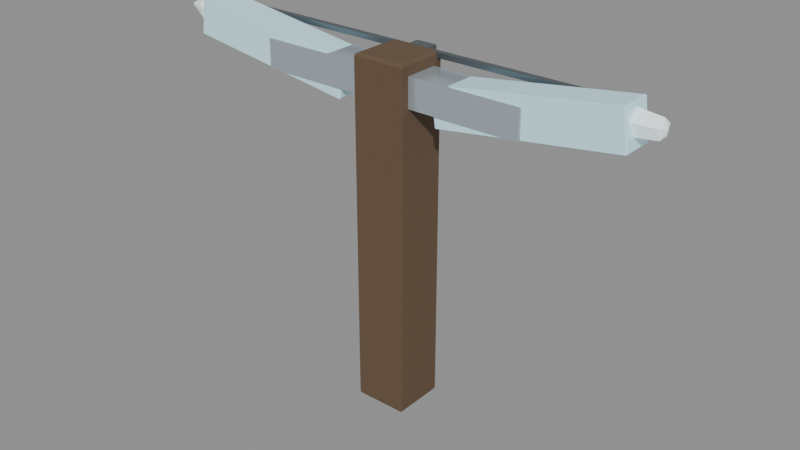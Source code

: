 # Source: crystal-weapon-crossbow.blend  (saved by Blender 5.0.118; exported with 4.5.12 LTS)
import bpy
from mathutils import Matrix  # noqa: F401  (used for matrix-valued properties, if any)

bpy.ops.wm.read_factory_settings(use_empty=True)
scene = bpy.context.scene
scene.name = 'Scene'

# ---- materials (node trees are filled in below, after node groups)
mat_magenheim_crystal_weapon_crystal_weapon_crossbow_grip = bpy.data.materials.new('magenheim.crystal-weapon.crystal-weapon-crossbow.grip')
mat_magenheim_crystal_weapon_crystal_weapon_crossbow_grip.use_backface_culling = True
mat_magenheim_crystal_weapon_crystal_weapon_crossbow_blackmetal = bpy.data.materials.new('magenheim.crystal-weapon.crystal-weapon-crossbow.blackmetal')
mat_magenheim_crystal_weapon_crystal_weapon_crossbow_blackmetal.use_backface_culling = True
mat_magenheim_crystal_weapon_crystal_weapon_crossbow_silver = bpy.data.materials.new('magenheim.crystal-weapon.crystal-weapon-crossbow.silver')
mat_magenheim_crystal_weapon_crystal_weapon_crossbow_silver.use_backface_culling = True
mat_magenheim_crystal_weapon_crystal_weapon_crossbow_crystal = bpy.data.materials.new('magenheim.crystal-weapon.crystal-weapon-crossbow.crystal')
mat_magenheim_crystal_weapon_crystal_weapon_crossbow_crystal.use_backface_culling = True
mat_magenheim_crystal_weapon_crystal_weapon_crossbow_crystal_bright = bpy.data.materials.new('magenheim.crystal-weapon.crystal-weapon-crossbow.crystal-bright')
mat_magenheim_crystal_weapon_crystal_weapon_crossbow_crystal_bright.use_backface_culling = True
mat_magenheim_crystal_weapon_crystal_weapon_crossbow_rainbow_5 = bpy.data.materials.new('magenheim.crystal-weapon.crystal-weapon-crossbow.rainbow.5')
mat_magenheim_crystal_weapon_crystal_weapon_crossbow_rainbow_5.use_backface_culling = True

# ---- material node trees
mat_magenheim_crystal_weapon_crystal_weapon_crossbow_grip.use_nodes = True; mat_magenheim_crystal_weapon_crystal_weapon_crossbow_grip.node_tree.nodes.clear()
_N = mat_magenheim_crystal_weapon_crystal_weapon_crossbow_grip.node_tree.nodes; _L = mat_magenheim_crystal_weapon_crystal_weapon_crossbow_grip.node_tree.links
n0 = _N.new('ShaderNodeBsdfPrincipled'); n0.name = 'Principled BSDF'; n0.location = (-200, 100)
n0.inputs[0].default_value = (0.13, 0.08, 0.045, 1.0)
n0.inputs[2].default_value = 0.78
n0.inputs[27].default_value = (0.0, 0.0, 0.0, 1.0)
n0.inputs[28].default_value = 1.0
n1 = _N.new('ShaderNodeOutputMaterial'); n1.name = 'Material Output'; n1.location = (200, 100)
_L.new(n0.outputs[0], n1.inputs[0])
n1.is_active_output = True
mat_magenheim_crystal_weapon_crystal_weapon_crossbow_blackmetal.use_nodes = True; mat_magenheim_crystal_weapon_crystal_weapon_crossbow_blackmetal.node_tree.nodes.clear()
_N = mat_magenheim_crystal_weapon_crystal_weapon_crossbow_blackmetal.node_tree.nodes; _L = mat_magenheim_crystal_weapon_crystal_weapon_crossbow_blackmetal.node_tree.links
n0 = _N.new('ShaderNodeBsdfPrincipled'); n0.name = 'Principled BSDF'; n0.location = (-200, 100)
n0.inputs[0].default_value = (0.16, 0.19, 0.21, 1.0)
n0.inputs[1].default_value = 0.72
n0.inputs[2].default_value = 0.34
n0.inputs[27].default_value = (0.0, 0.0, 0.0, 1.0)
n0.inputs[28].default_value = 1.0
n1 = _N.new('ShaderNodeOutputMaterial'); n1.name = 'Material Output'; n1.location = (200, 100)
_L.new(n0.outputs[0], n1.inputs[0])
n1.is_active_output = True
mat_magenheim_crystal_weapon_crystal_weapon_crossbow_silver.use_nodes = True; mat_magenheim_crystal_weapon_crystal_weapon_crossbow_silver.node_tree.nodes.clear()
_N = mat_magenheim_crystal_weapon_crystal_weapon_crossbow_silver.node_tree.nodes; _L = mat_magenheim_crystal_weapon_crystal_weapon_crossbow_silver.node_tree.links
n0 = _N.new('ShaderNodeBsdfPrincipled'); n0.name = 'Principled BSDF'; n0.location = (-200, 100)
n0.inputs[0].default_value = (0.56, 0.65, 0.72, 1.0)
n0.inputs[1].default_value = 0.58
n0.inputs[2].default_value = 0.22
n0.inputs[27].default_value = (0.0, 0.0, 0.0, 1.0)
n0.inputs[28].default_value = 0.65
n1 = _N.new('ShaderNodeOutputMaterial'); n1.name = 'Material Output'; n1.location = (200, 100)
_L.new(n0.outputs[0], n1.inputs[0])
n1.is_active_output = True
mat_magenheim_crystal_weapon_crystal_weapon_crossbow_crystal.use_nodes = True; mat_magenheim_crystal_weapon_crystal_weapon_crossbow_crystal.node_tree.nodes.clear()
_N = mat_magenheim_crystal_weapon_crystal_weapon_crossbow_crystal.node_tree.nodes; _L = mat_magenheim_crystal_weapon_crystal_weapon_crossbow_crystal.node_tree.links
n0 = _N.new('ShaderNodeBsdfPrincipled'); n0.name = 'Principled BSDF'; n0.location = (-200, 100)
n0.inputs[0].default_value = (0.55, 0.86, 0.94, 1.0)
n0.inputs[1].default_value = 0.03
n0.inputs[2].default_value = 0.22
n0.inputs[27].default_value = (0.165, 0.258, 0.282, 1.0)
n0.inputs[28].default_value = 0.65
n1 = _N.new('ShaderNodeOutputMaterial'); n1.name = 'Material Output'; n1.location = (200, 100)
_L.new(n0.outputs[0], n1.inputs[0])
n1.is_active_output = True
mat_magenheim_crystal_weapon_crystal_weapon_crossbow_crystal_bright.use_nodes = True; mat_magenheim_crystal_weapon_crystal_weapon_crossbow_crystal_bright.node_tree.nodes.clear()
_N = mat_magenheim_crystal_weapon_crystal_weapon_crossbow_crystal_bright.node_tree.nodes; _L = mat_magenheim_crystal_weapon_crystal_weapon_crossbow_crystal_bright.node_tree.links
n0 = _N.new('ShaderNodeBsdfPrincipled'); n0.name = 'Principled BSDF'; n0.location = (-200, 100)
n0.inputs[0].default_value = (0.84, 0.97, 1.0, 1.0)
n0.inputs[1].default_value = 0.02
n0.inputs[2].default_value = 0.22
n0.inputs[27].default_value = (0.42, 0.485, 0.5, 1.0)
n0.inputs[28].default_value = 0.65
n1 = _N.new('ShaderNodeOutputMaterial'); n1.name = 'Material Output'; n1.location = (200, 100)
_L.new(n0.outputs[0], n1.inputs[0])
n1.is_active_output = True
mat_magenheim_crystal_weapon_crystal_weapon_crossbow_rainbow_5.use_nodes = True; mat_magenheim_crystal_weapon_crystal_weapon_crossbow_rainbow_5.node_tree.nodes.clear()
_N = mat_magenheim_crystal_weapon_crystal_weapon_crossbow_rainbow_5.node_tree.nodes; _L = mat_magenheim_crystal_weapon_crystal_weapon_crossbow_rainbow_5.node_tree.links
n0 = _N.new('ShaderNodeBsdfPrincipled'); n0.name = 'Principled BSDF'; n0.location = (-200, 100)
n0.inputs[0].default_value = (0.3, 0.4, 1.0, 1.0)
n0.inputs[1].default_value = 0.02
n0.inputs[2].default_value = 0.22
n0.inputs[27].default_value = (0.102, 0.136, 0.34, 1.0)
n0.inputs[28].default_value = 0.65
n1 = _N.new('ShaderNodeOutputMaterial'); n1.name = 'Material Output'; n1.location = (200, 100)
_L.new(n0.outputs[0], n1.inputs[0])
n1.is_active_output = True

# ---- meshes
me_stock = bpy.data.meshes.new('stock')
me_stock.from_pydata([(-0.09, 0.09, -0.6), (0.09, 0.09, -0.6), (0.09, 0.09, 0.6), (-0.09, 0.09, 0.6), (-0.09, -0.09, -0.6), (0.09, -0.09, -0.6), (0.09, -0.09, 0.6), (-0.09, -0.09, 0.6)], [], [(0, 3, 2), (0, 2, 1), (4, 5, 6), (4, 6, 7), (0, 4, 7), (0, 7, 3), (1, 2, 6), (1, 6, 5), (0, 1, 5), (0, 5, 4), (3, 7, 6), (3, 6, 2)])
_uv = me_stock.uv_layers.new(name='UVMap')
_uv.uv.foreach_set('vector', [0.004581, 0.9954, 0.004581, 0.004581, 0.1532, 0.004581, 0.004581, 0.9954, 0.1532, 0.004581, 0.1532, 0.9954, 0.311, 0.9954, 0.1624, 0.9954, 0.1624, 0.004581, 0.311, 0.9954, 0.1624, 0.004581, 0.311, 0.004581, 0.4688, 0.9954, 0.3202, 0.9954, 0.3202, 0.004581, 0.4688, 0.9954, 0.3202, 0.004581, 0.4688, 0.004581, 0.4779, 0.9954, 0.4779, 0.004581, 0.6266, 0.004581, 0.4779, 0.9954, 0.6266, 0.004581, 0.6266, 0.9954, 0.7844, 0.004581, 0.7844, 0.1532, 0.6357, 0.1532, 0.7844, 0.004581, 0.6357, 0.1532, 0.6357, 0.004581, 0.7844, 0.311, 0.6357, 0.311, 0.6357, 0.1624, 0.7844, 0.311, 0.6357, 0.1624, 0.7844, 0.1624])
me_stock.materials.append(mat_magenheim_crystal_weapon_crystal_weapon_crossbow_grip)
me_stock.update()
me_stock_spine = bpy.data.meshes.new('stock-spine')
me_stock_spine.from_pydata([(-0.0375, 0.0275, -0.525), (0.0375, 0.0275, -0.525), (0.0375, 0.0275, 0.525), (-0.0375, 0.0275, 0.525), (-0.0375, -0.0275, -0.525), (0.0375, -0.0275, -0.525), (0.0375, -0.0275, 0.525), (-0.0375, -0.0275, 0.525)], [], [(0, 3, 2), (0, 2, 1), (4, 5, 6), (4, 6, 7), (0, 4, 7), (0, 7, 3), (1, 2, 6), (1, 6, 5), (0, 1, 5), (0, 5, 4), (3, 7, 6), (3, 6, 2)])
_uv = me_stock_spine.uv_layers.new(name='UVMap')
_uv.uv.foreach_set('vector', [0.002771, 0.9972, 0.002771, 0.002771, 0.0738, 0.002771, 0.002771, 0.9972, 0.0738, 0.002771, 0.0738, 0.9972, 0.1504, 0.9972, 0.07935, 0.9972, 0.07935, 0.002771, 0.1504, 0.9972, 0.07935, 0.002771, 0.1504, 0.002771, 0.208, 0.9972, 0.1559, 0.9972, 0.1559, 0.002771, 0.208, 0.9972, 0.1559, 0.002771, 0.208, 0.002771, 0.2136, 0.9972, 0.2136, 0.002771, 0.2656, 0.002771, 0.2136, 0.9972, 0.2656, 0.002771, 0.2656, 0.9972, 0.3233, 0.002771, 0.3233, 0.0738, 0.2712, 0.0738, 0.3233, 0.002771, 0.2712, 0.0738, 0.2712, 0.002771, 0.3233, 0.1504, 0.2712, 0.1504, 0.2712, 0.07935, 0.3233, 0.1504, 0.2712, 0.07935, 0.3233, 0.07935])
me_stock_spine.materials.append(mat_magenheim_crystal_weapon_crystal_weapon_crossbow_blackmetal)
me_stock_spine.update()
me_prod_core = bpy.data.meshes.new('prod-core')
me_prod_core.from_pydata([(-0.475, 0.06, -0.05), (0.475, 0.06, -0.05), (0.475, 0.06, 0.05), (-0.475, 0.06, 0.05), (-0.475, -0.06, -0.05), (0.475, -0.06, -0.05), (0.475, -0.06, 0.05), (-0.475, -0.06, 0.05)], [], [(0, 3, 2), (0, 2, 1), (4, 5, 6), (4, 6, 7), (0, 4, 7), (0, 7, 3), (1, 2, 6), (1, 6, 5), (0, 1, 5), (0, 5, 4), (3, 7, 6), (3, 6, 2)])
_uv = me_prod_core.uv_layers.new(name='UVMap')
_uv.uv.foreach_set('vector', [0.3748, 0.9961, 0.2704, 0.9961, 0.2704, 0.003944, 0.3748, 0.9961, 0.2704, 0.003944, 0.3748, 0.003944, 0.4871, 0.003944, 0.4871, 0.9961, 0.3827, 0.9961, 0.4871, 0.003944, 0.3827, 0.9961, 0.3827, 0.003944, 0.5994, 0.003944, 0.5994, 0.1293, 0.495, 0.1293, 0.5994, 0.003944, 0.495, 0.1293, 0.495, 0.003944, 0.5994, 0.2625, 0.495, 0.2625, 0.495, 0.1372, 0.5994, 0.2625, 0.495, 0.1372, 0.5994, 0.1372, 0.1293, 0.003944, 0.1293, 0.9961, 0.003944, 0.9961, 0.1293, 0.003944, 0.003944, 0.9961, 0.003945, 0.003944, 0.2625, 0.9961, 0.1372, 0.9961, 0.1372, 0.003944, 0.2625, 0.9961, 0.1372, 0.003944, 0.2625, 0.003944])
me_prod_core.materials.append(mat_magenheim_crystal_weapon_crystal_weapon_crossbow_silver)
me_prod_core.update()
me_left_limb = bpy.data.meshes.new('left-limb')
me_left_limb.from_pydata([(-0.316, 0.055, -0.02122), (0.2979, 0.055, -0.1075), (0.316, 0.055, 0.02122), (-0.2979, 0.055, 0.1075), (-0.316, -0.055, -0.02122), (0.2979, -0.055, -0.1075), (0.316, -0.055, 0.02122), (-0.2979, -0.055, 0.1075)], [], [(0, 3, 2), (0, 2, 1), (4, 5, 6), (4, 6, 7), (0, 4, 7), (0, 7, 3), (1, 2, 6), (1, 6, 5), (0, 1, 5), (0, 5, 4), (3, 7, 6), (3, 6, 2)])
_uv = me_left_limb.uv_layers.new(name='UVMap')
_uv.uv.foreach_set('vector', [0.005303, 0.005303, 0.2128, 0.005303, 0.2128, 0.9947, 0.005303, 0.005303, 0.2128, 0.9947, 0.005303, 0.9947, 0.4308, 0.005303, 0.4308, 0.9947, 0.2234, 0.9947, 0.4308, 0.005303, 0.2234, 0.9947, 0.2234, 0.005303, 0.9892, 0.2128, 0.8137, 0.2128, 0.8137, 0.005303, 0.9892, 0.2128, 0.8137, 0.005303, 0.9892, 0.005303, 0.8137, 0.4308, 0.8137, 0.2234, 0.9892, 0.2234, 0.8137, 0.4308, 0.9892, 0.2234, 0.9892, 0.4308, 0.617, 0.005303, 0.617, 0.9947, 0.4414, 0.9947, 0.617, 0.005303, 0.4414, 0.9947, 0.4414, 0.005303, 0.6276, 0.005303, 0.8031, 0.005303, 0.8031, 0.9947, 0.6276, 0.005303, 0.8031, 0.9947, 0.6276, 0.9947])
me_left_limb.materials.append(mat_magenheim_crystal_weapon_crystal_weapon_crossbow_crystal)
me_left_limb.update()
me_right_limb = bpy.data.meshes.new('right-limb')
me_right_limb.from_pydata([(-0.2979, 0.055, -0.1075), (0.316, 0.055, -0.02122), (0.2979, 0.055, 0.1075), (-0.316, 0.055, 0.02122), (-0.2979, -0.055, -0.1075), (0.316, -0.055, -0.02122), (0.2979, -0.055, 0.1075), (-0.316, -0.055, 0.02122)], [], [(0, 3, 2), (0, 2, 1), (4, 5, 6), (4, 6, 7), (0, 4, 7), (0, 7, 3), (1, 2, 6), (1, 6, 5), (0, 1, 5), (0, 5, 4), (3, 7, 6), (3, 6, 2)])
_uv = me_right_limb.uv_layers.new(name='UVMap')
_uv.uv.foreach_set('vector', [0.2128, 0.9947, 0.005303, 0.9947, 0.005303, 0.005303, 0.2128, 0.9947, 0.005303, 0.005303, 0.2128, 0.005303, 0.2234, 0.9947, 0.2234, 0.005303, 0.4308, 0.005303, 0.2234, 0.9947, 0.4308, 0.005303, 0.4308, 0.9947, 0.9892, 0.2128, 0.8137, 0.2128, 0.8137, 0.005303, 0.9892, 0.2128, 0.8137, 0.005303, 0.9892, 0.005303, 0.8137, 0.4308, 0.8137, 0.2234, 0.9892, 0.2234, 0.8137, 0.4308, 0.9892, 0.2234, 0.9892, 0.4308, 0.4414, 0.9947, 0.4414, 0.005303, 0.617, 0.005303, 0.4414, 0.9947, 0.617, 0.005303, 0.617, 0.9947, 0.8031, 0.9947, 0.6276, 0.9947, 0.6276, 0.005303, 0.8031, 0.9947, 0.6276, 0.005303, 0.8031, 0.005303])
me_right_limb.materials.append(mat_magenheim_crystal_weapon_crystal_weapon_crossbow_crystal)
me_right_limb.update()
me_left_tip = bpy.data.meshes.new('left-tip')
me_left_tip.from_pydata([(0.0972, 1.863e-09, 0.0281), (0.0972, -0.03081, 0.005715), (0.0972, -0.01904, -0.03051), (0.0972, 0.01904, -0.03051), (0.0972, 0.03081, 0.005715), (-0.0198, 1.863e-09, 0.0407), (-0.0198, -0.0428, 0.009609), (-0.0198, -0.02645, -0.0407), (-0.0198, 0.02645, -0.0407), (-0.0198, 0.0428, 0.009609), (-0.1062, 1.863e-09, -0.004297), (0.1062, 1.863e-09, -0.004297)], [], [(11, 0, 1), (0, 5, 1), (1, 5, 6), (5, 10, 6), (11, 1, 2), (1, 6, 2), (2, 6, 7), (6, 10, 7), (11, 2, 3), (2, 7, 3), (3, 7, 8), (7, 10, 8), (11, 3, 4), (3, 8, 4), (4, 8, 9), (8, 10, 9), (11, 4, 0), (4, 9, 0), (0, 9, 5), (9, 10, 5)])
_uv = me_left_tip.uv_layers.new(name='UVMap')
_uv.uv.foreach_set('vector', [0.3193, 0.8524, 0.2853, 0.7495, 0.4149, 0.7898, 0.3683, 0.005197, 0.3948, 0.4207, 0.2317, 0.005197, 0.2317, 0.005197, 0.3948, 0.4207, 0.2052, 0.4207, 0.3948, 0.4207, 0.3, 0.7392, 0.2052, 0.4207, 0.3193, 0.8524, 0.4149, 0.7898, 0.4149, 0.9243, 0.4317, 0.7392, 0.4052, 0.3236, 0.5683, 0.7392, 0.5683, 0.7392, 0.4052, 0.3236, 0.5948, 0.3236, 0.4052, 0.3236, 0.5, 0.005197, 0.5948, 0.3236, 0.3193, 0.8524, 0.4149, 0.9243, 0.2853, 0.9671, 0.6317, 0.7392, 0.6052, 0.3236, 0.7683, 0.7392, 0.7683, 0.7392, 0.6052, 0.3236, 0.7948, 0.3236, 0.6052, 0.3236, 0.7, 0.005197, 0.7948, 0.3236, 0.3193, 0.8524, 0.2853, 0.9671, 0.2052, 0.8591, 0.8317, 0.7392, 0.8052, 0.3236, 0.9683, 0.7392, 0.9683, 0.7392, 0.8052, 0.3236, 0.9948, 0.3236, 0.8052, 0.3236, 0.9, 0.005197, 0.9948, 0.3236, 0.3193, 0.8524, 0.2052, 0.8591, 0.2853, 0.7495, 0.1683, 0.005197, 0.1948, 0.4207, 0.03174, 0.005197, 0.03174, 0.005197, 0.1948, 0.4207, 0.005197, 0.4207, 0.1948, 0.4207, 0.1, 0.7392, 0.005197, 0.4207])
me_left_tip.materials.append(mat_magenheim_crystal_weapon_crystal_weapon_crossbow_crystal_bright)
me_left_tip.update()
me_right_tip = bpy.data.meshes.new('right-tip')
me_right_tip.from_pydata([(0.0972, 1.863e-09, 0.0281), (0.0972, -0.03081, 0.005715), (0.0972, -0.01904, -0.03051), (0.0972, 0.01904, -0.03051), (0.0972, 0.03081, 0.005715), (-0.0198, 1.863e-09, 0.0407), (-0.0198, -0.0428, 0.009609), (-0.0198, -0.02645, -0.0407), (-0.0198, 0.02645, -0.0407), (-0.0198, 0.0428, 0.009609), (-0.1062, 1.863e-09, -0.004297), (0.1062, 1.863e-09, -0.004297)], [], [(11, 0, 1), (0, 5, 1), (1, 5, 6), (5, 10, 6), (11, 1, 2), (1, 6, 2), (2, 6, 7), (6, 10, 7), (11, 2, 3), (2, 7, 3), (3, 7, 8), (7, 10, 8), (11, 3, 4), (3, 8, 4), (4, 8, 9), (8, 10, 9), (11, 4, 0), (4, 9, 0), (0, 9, 5), (9, 10, 5)])
_uv = me_right_tip.uv_layers.new(name='UVMap')
_uv.uv.foreach_set('vector', [0.5034, 0.86, 0.6118, 0.86, 0.5329, 0.9704, 0.1683, 0.005197, 0.1948, 0.4207, 0.03174, 0.005197, 0.03174, 0.005197, 0.1948, 0.4207, 0.005197, 0.4207, 0.1948, 0.4207, 0.1, 0.7392, 0.005197, 0.4207, 0.5034, 0.86, 0.5329, 0.9704, 0.4052, 0.9282, 0.2317, 0.7392, 0.2052, 0.3236, 0.3683, 0.7392, 0.3683, 0.7392, 0.2052, 0.3236, 0.3948, 0.3236, 0.2052, 0.3236, 0.3, 0.005197, 0.3948, 0.3236, 0.5034, 0.86, 0.4052, 0.9282, 0.4052, 0.7917, 0.4317, 0.7392, 0.4052, 0.3236, 0.5683, 0.7392, 0.5683, 0.7392, 0.4052, 0.3236, 0.5948, 0.3236, 0.4052, 0.3236, 0.5, 0.005197, 0.5948, 0.3236, 0.5034, 0.86, 0.4052, 0.7917, 0.5329, 0.7495, 0.6317, 0.7392, 0.6052, 0.3236, 0.7683, 0.7392, 0.7683, 0.7392, 0.6052, 0.3236, 0.7948, 0.3236, 0.6052, 0.3236, 0.7, 0.005197, 0.7948, 0.3236, 0.5034, 0.86, 0.5329, 0.7495, 0.6118, 0.86, 0.9683, 0.005197, 0.9948, 0.4207, 0.8317, 0.005197, 0.8317, 0.005197, 0.9948, 0.4207, 0.8052, 0.4207, 0.9948, 0.4207, 0.9, 0.7392, 0.8052, 0.4207])
me_right_tip.materials.append(mat_magenheim_crystal_weapon_crystal_weapon_crossbow_crystal_bright)
me_right_tip.update()
me_bowstring = bpy.data.meshes.new('bowstring')
me_bowstring.from_pydata([(-0.75, 0.009, -0.009), (0.75, 0.009, -0.009), (0.75, 0.009, 0.009), (-0.75, 0.009, 0.009), (-0.75, -0.009, -0.009), (0.75, -0.009, -0.009), (0.75, -0.009, 0.009), (-0.75, -0.009, 0.009)], [], [(0, 3, 2), (0, 2, 1), (4, 5, 6), (4, 6, 7), (0, 4, 7), (0, 7, 3), (1, 2, 6), (1, 6, 5), (0, 1, 5), (0, 5, 4), (3, 7, 6), (3, 6, 2)])
_uv = me_bowstring.uv_layers.new(name='UVMap')
_uv.uv.foreach_set('vector', [0.01313, 0.9988, 0.001153, 0.9988, 0.001153, 0.001153, 0.01313, 0.9988, 0.001153, 0.001153, 0.01313, 0.001153, 0.0274, 0.001153, 0.0274, 0.9988, 0.01543, 0.9988, 0.0274, 0.001153, 0.01543, 0.9988, 0.01543, 0.001153, 0.07024, 0.001153, 0.07024, 0.01313, 0.05826, 0.01313, 0.07024, 0.001153, 0.05826, 0.01313, 0.05826, 0.001153, 0.07024, 0.0274, 0.05826, 0.0274, 0.05826, 0.01543, 0.07024, 0.0274, 0.05826, 0.01543, 0.07024, 0.01543, 0.04168, 0.001153, 0.04168, 0.9988, 0.02971, 0.9988, 0.04168, 0.001153, 0.02971, 0.9988, 0.02971, 0.001153, 0.05596, 0.9988, 0.04399, 0.9988, 0.04399, 0.001153, 0.05596, 0.9988, 0.04399, 0.001153, 0.05596, 0.001153])
me_bowstring.materials.append(mat_magenheim_crystal_weapon_crystal_weapon_crossbow_blackmetal)
me_bowstring.update()
me_prism_track = bpy.data.meshes.new('prism-track')
me_prism_track.from_pydata([(-0.0275, 0.0125, -0.26), (0.0275, 0.0125, -0.26), (0.0275, 0.0125, 0.26), (-0.0275, 0.0125, 0.26), (-0.0275, -0.0125, -0.26), (0.0275, -0.0125, -0.26), (0.0275, -0.0125, 0.26), (-0.0275, -0.0125, 0.26)], [], [(0, 3, 2), (0, 2, 1), (4, 5, 6), (4, 6, 7), (0, 4, 7), (0, 7, 3), (1, 2, 6), (1, 6, 5), (0, 1, 5), (0, 5, 4), (3, 7, 6), (3, 6, 2)])
_uv = me_prism_track.uv_layers.new(name='UVMap')
_uv.uv.foreach_set('vector', [0.00306, 0.9969, 0.00306, 0.00306, 0.1082, 0.00306, 0.00306, 0.9969, 0.1082, 0.00306, 0.1082, 0.9969, 0.2194, 0.9969, 0.1143, 0.9969, 0.1143, 0.00306, 0.2194, 0.9969, 0.1143, 0.00306, 0.2194, 0.00306, 0.2733, 0.9969, 0.2255, 0.9969, 0.2255, 0.00306, 0.2733, 0.9969, 0.2255, 0.00306, 0.2733, 0.00306, 0.2794, 0.9969, 0.2794, 0.00306, 0.3272, 0.00306, 0.2794, 0.9969, 0.3272, 0.00306, 0.3272, 0.9969, 0.3811, 0.00306, 0.3811, 0.1082, 0.3334, 0.1082, 0.3811, 0.00306, 0.3334, 0.1082, 0.3334, 0.00306, 0.3811, 0.2194, 0.3334, 0.2194, 0.3334, 0.1143, 0.3811, 0.2194, 0.3334, 0.1143, 0.3811, 0.1143])
me_prism_track.materials.append(mat_magenheim_crystal_weapon_crystal_weapon_crossbow_rainbow_5)
me_prism_track.update()

# ---- objects
ob_stock = bpy.data.objects.new('stock', me_stock)
ob_stock_spine = bpy.data.objects.new('stock-spine', me_stock_spine)
ob_prod_core = bpy.data.objects.new('prod-core', me_prod_core)
ob_left_limb = bpy.data.objects.new('left-limb', me_left_limb)
ob_right_limb = bpy.data.objects.new('right-limb', me_right_limb)
ob_left_tip = bpy.data.objects.new('left-tip', me_left_tip)
ob_right_tip = bpy.data.objects.new('right-tip', me_right_tip)
ob_bowstring = bpy.data.objects.new('bowstring', me_bowstring)
ob_prism_track = bpy.data.objects.new('prism-track', me_prism_track)

# ---- transforms, parenting, visibility, modifiers, constraints
ob_stock.location = (0.0, 0.0, -0.05)
_m = ob_stock.modifiers.new('Crafted edge chamfer', 'BEVEL')
_m.width = 0.0081
_m.width_pct = 0.0081
_m.segments = 2
_m.angle_limit = 0.4538
ob_stock_spine.location = (0.0, 0.11, 0.02)
_m = ob_stock_spine.modifiers.new('Crafted edge chamfer', 'BEVEL')
_m.width = 0.002475
_m.width_pct = 0.002475
_m.segments = 2
_m.angle_limit = 0.4538
ob_prod_core.location = (0.0, 0.0, 0.46)
_m = ob_prod_core.modifiers.new('Crafted edge chamfer', 'BEVEL')
_m.width = 0.0045
_m.width_pct = 0.0045
_m.segments = 2
_m.angle_limit = 0.4538
ob_left_limb.location = (-0.48, 0.0, 0.48)
_m = ob_left_limb.modifiers.new('Crafted edge chamfer', 'BEVEL')
_m.width = 0.00495
_m.width_pct = 0.00495
_m.segments = 2
_m.angle_limit = 0.4538
ob_right_limb.location = (0.48, 0.0, 0.48)
_m = ob_right_limb.modifiers.new('Crafted edge chamfer', 'BEVEL')
_m.width = 0.00495
_m.width_pct = 0.00495
_m.segments = 2
_m.angle_limit = 0.4538
ob_left_tip.location = (-0.7962, -1.863e-09, 0.5343)
_m = ob_left_tip.modifiers.new('Crafted edge chamfer', 'BEVEL')
_m.width = 0.003663
_m.width_pct = 0.003663
_m.segments = 2
_m.angle_limit = 0.4538
ob_right_tip.location = (0.7638, -1.863e-09, 0.5343)
_m = ob_right_tip.modifiers.new('Crafted edge chamfer', 'BEVEL')
_m.width = 0.003663
_m.width_pct = 0.003663
_m.segments = 2
_m.angle_limit = 0.4538
ob_bowstring.location = (0.0, 0.08, 0.54)
_m = ob_bowstring.modifiers.new('Crafted edge chamfer', 'BEVEL')
_m.width = 0.00081
_m.width_pct = 0.00081
_m.segments = 2
_m.angle_limit = 0.4538
ob_prism_track.location = (0.0, 0.13, 0.18)
_m = ob_prism_track.modifiers.new('Crafted edge chamfer', 'BEVEL')
_m.width = 0.001125
_m.width_pct = 0.001125
_m.segments = 2
_m.angle_limit = 0.4538

# ---- collection membership
scene.collection.objects.link(ob_stock)
scene.collection.objects.link(ob_stock_spine)
scene.collection.objects.link(ob_prod_core)
scene.collection.objects.link(ob_left_limb)
scene.collection.objects.link(ob_right_limb)
scene.collection.objects.link(ob_left_tip)
scene.collection.objects.link(ob_right_tip)
scene.collection.objects.link(ob_bowstring)
scene.collection.objects.link(ob_prism_track)

# ---- scene / render settings (as saved in the file)
scene.frame_start = 1; scene.frame_end = 250; scene.frame_set(1)
scene.render.engine = 'BLENDER_EEVEE_NEXT'
scene.render.bake_bias = 0.0
scene.render.bake_samples = 0
scene.cycles.sampling_pattern = 'TABULATED_SOBOL'
scene.eevee.use_volume_custom_range = False
bpy.context.view_layer.update()

# ---- added for rendering (the .blend has no active camera and no usable light): camera, sun + grey world if the file has none
cam_auto = bpy.data.cameras.new('AutoCamera')
cam_auto.lens = 50.0
cam_auto.sensor_width = 36.0
cam_auto.clip_end = 1000.0
ob_auto_camera = bpy.data.objects.new('AutoCamera', cam_auto)
scene.collection.objects.link(ob_auto_camera)
ob_auto_camera.location = (1.99303, -2.38028, 1.57272)
ob_auto_camera.rotation_euler = (1.09748, -7.21219e-08, 0.694738)
scene.camera = ob_auto_camera
light_auto_sun = bpy.data.lights.new('AutoSun', 'SUN')
light_auto_sun.energy = 3.0
light_auto_sun.angle = 0.0523599
ob_auto_sun = bpy.data.objects.new('AutoSun', light_auto_sun)
scene.collection.objects.link(ob_auto_sun)
ob_auto_sun.rotation_euler = (0.872665, 0.174533, 0.523599)
if scene.world is None:
    world_auto = bpy.data.worlds.new('AutoWorld')
    world_auto.color = (0.3, 0.3, 0.3)
    scene.world = world_auto
bpy.context.view_layer.update()
